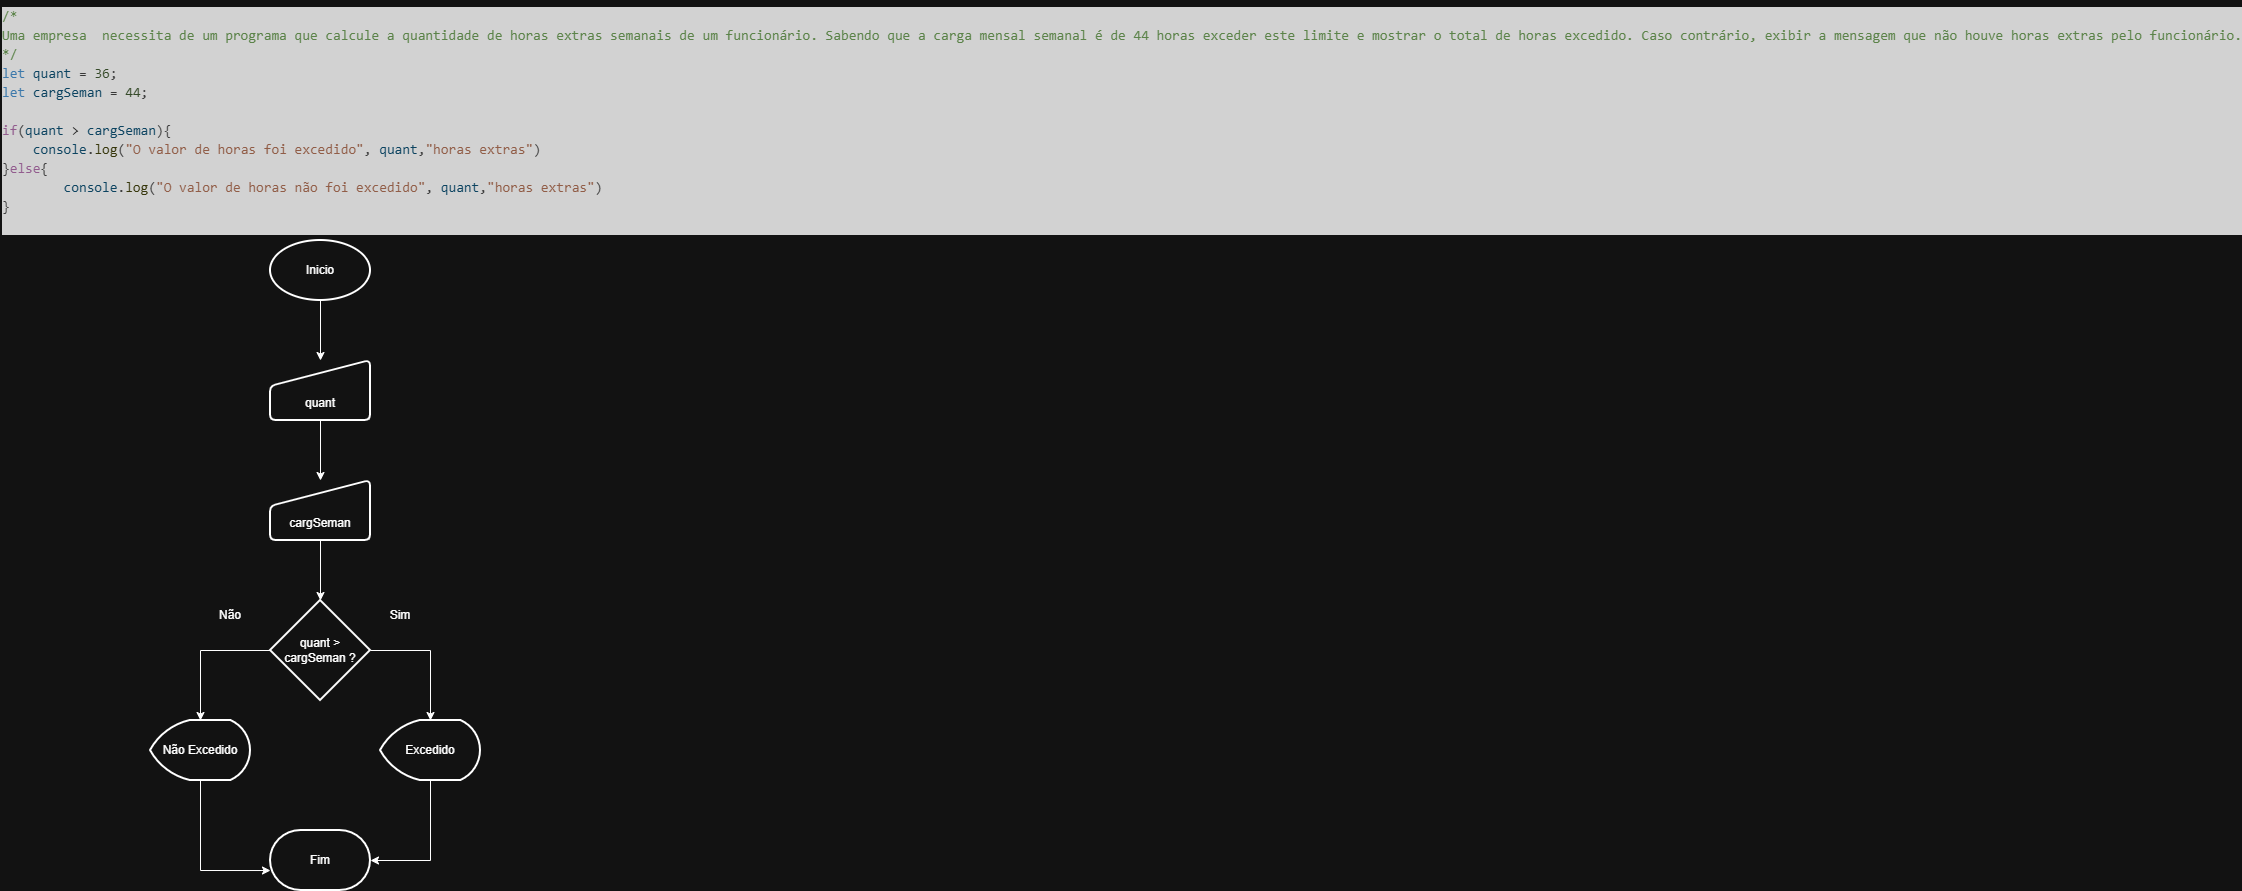

The diagram above was exported from draw.io. Its source (the exported page's mxGraphModel, read from the mxfile embedded in the PNG):
<mxGraphModel dx="2669" dy="608" grid="1" gridSize="10" guides="1" tooltips="1" connect="1" arrows="1" fold="1" page="1" pageScale="1" pageWidth="827" pageHeight="1169" math="0" shadow="0">
  <root>
    <mxCell id="0" />
    <mxCell id="1" parent="0" />
    <mxCell id="Y2VRlDrjw-z-Uz1NOwvH-1" parent="1" style="text;whiteSpace=wrap;html=1;" value="&lt;div style=&quot;color: #cccccc;background-color: #1f1f1f;font-family: Consolas, 'Courier New', monospace;font-weight: normal;font-size: 14px;line-height: 19px;white-space: pre;&quot;&gt;&lt;div&gt;&lt;span style=&quot;color: #6a9955;&quot;&gt;/*&lt;/span&gt;&lt;/div&gt;&lt;div&gt;&lt;span style=&quot;color: #6a9955;&quot;&gt;Uma empresa &amp;nbsp;necessita de um programa que calcule a quantidade de horas extras semanais de um funcionário. Sabendo que a carga mensal semanal é de 44 horas exceder este limite e mostrar o total de horas excedido. Caso contrário, exibir a mensagem que não houve horas extras pelo funcionário.&lt;/span&gt;&lt;/div&gt;&lt;div&gt;&lt;span style=&quot;color: #6a9955;&quot;&gt;*/&lt;/span&gt;&lt;/div&gt;&lt;div&gt;&lt;span style=&quot;color: #569cd6;&quot;&gt;let&lt;/span&gt;&lt;span style=&quot;color: #cccccc;&quot;&gt; &lt;/span&gt;&lt;span style=&quot;color: #9cdcfe;&quot;&gt;quant&lt;/span&gt;&lt;span style=&quot;color: #cccccc;&quot;&gt; &lt;/span&gt;&lt;span style=&quot;color: #d4d4d4;&quot;&gt;=&lt;/span&gt;&lt;span style=&quot;color: #cccccc;&quot;&gt; &lt;/span&gt;&lt;span style=&quot;color: #b5cea8;&quot;&gt;36&lt;/span&gt;&lt;span style=&quot;color: #cccccc;&quot;&gt;;&lt;/span&gt;&lt;/div&gt;&lt;div&gt;&lt;span style=&quot;color: #569cd6;&quot;&gt;let&lt;/span&gt;&lt;span style=&quot;color: #cccccc;&quot;&gt; &lt;/span&gt;&lt;span style=&quot;color: #9cdcfe;&quot;&gt;cargSeman&lt;/span&gt;&lt;span style=&quot;color: #cccccc;&quot;&gt; &lt;/span&gt;&lt;span style=&quot;color: #d4d4d4;&quot;&gt;=&lt;/span&gt;&lt;span style=&quot;color: #cccccc;&quot;&gt; &lt;/span&gt;&lt;span style=&quot;color: #b5cea8;&quot;&gt;44&lt;/span&gt;&lt;span style=&quot;color: #cccccc;&quot;&gt;;&lt;/span&gt;&lt;/div&gt;&lt;br&gt;&lt;div&gt;&lt;span style=&quot;color: #c586c0;&quot;&gt;if&lt;/span&gt;&lt;span style=&quot;color: #cccccc;&quot;&gt;(&lt;/span&gt;&lt;span style=&quot;color: #9cdcfe;&quot;&gt;quant&lt;/span&gt;&lt;span style=&quot;color: #cccccc;&quot;&gt; &lt;/span&gt;&lt;span style=&quot;color: #d4d4d4;&quot;&gt;&amp;gt;&lt;/span&gt;&lt;span style=&quot;color: #cccccc;&quot;&gt; &lt;/span&gt;&lt;span style=&quot;color: #9cdcfe;&quot;&gt;cargSeman&lt;/span&gt;&lt;span style=&quot;color: #cccccc;&quot;&gt;){&lt;/span&gt;&lt;/div&gt;&lt;div&gt;&lt;span style=&quot;color: #cccccc;&quot;&gt;&amp;nbsp; &amp;nbsp; &lt;/span&gt;&lt;span style=&quot;color: #9cdcfe;&quot;&gt;console&lt;/span&gt;&lt;span style=&quot;color: #cccccc;&quot;&gt;.&lt;/span&gt;&lt;span style=&quot;color: #dcdcaa;&quot;&gt;log&lt;/span&gt;&lt;span style=&quot;color: #cccccc;&quot;&gt;(&lt;/span&gt;&lt;span style=&quot;color: #ce9178;&quot;&gt;&quot;O valor de horas foi excedido&quot;&lt;/span&gt;&lt;span style=&quot;color: #cccccc;&quot;&gt;, &lt;/span&gt;&lt;span style=&quot;color: #9cdcfe;&quot;&gt;quant&lt;/span&gt;&lt;span style=&quot;color: #cccccc;&quot;&gt;,&lt;/span&gt;&lt;span style=&quot;color: #ce9178;&quot;&gt;&quot;horas extras&quot;&lt;/span&gt;&lt;span style=&quot;color: #cccccc;&quot;&gt;)&lt;/span&gt;&lt;/div&gt;&lt;div&gt;&lt;span style=&quot;color: #cccccc;&quot;&gt;}&lt;/span&gt;&lt;span style=&quot;color: #c586c0;&quot;&gt;else&lt;/span&gt;&lt;span style=&quot;color: #cccccc;&quot;&gt;{&lt;/span&gt;&lt;/div&gt;&lt;div&gt;&lt;span style=&quot;color: #cccccc;&quot;&gt;&amp;nbsp; &amp;nbsp; &amp;nbsp; &amp;nbsp; &lt;/span&gt;&lt;span style=&quot;color: #9cdcfe;&quot;&gt;console&lt;/span&gt;&lt;span style=&quot;color: #cccccc;&quot;&gt;.&lt;/span&gt;&lt;span style=&quot;color: #dcdcaa;&quot;&gt;log&lt;/span&gt;&lt;span style=&quot;color: #cccccc;&quot;&gt;(&lt;/span&gt;&lt;span style=&quot;color: #ce9178;&quot;&gt;&quot;O valor de horas não foi excedido&quot;&lt;/span&gt;&lt;span style=&quot;color: #cccccc;&quot;&gt;, &lt;/span&gt;&lt;span style=&quot;color: #9cdcfe;&quot;&gt;quant&lt;/span&gt;&lt;span style=&quot;color: #cccccc;&quot;&gt;,&lt;/span&gt;&lt;span style=&quot;color: #ce9178;&quot;&gt;&quot;horas extras&quot;&lt;/span&gt;&lt;span style=&quot;color: #cccccc;&quot;&gt;)&lt;/span&gt;&lt;/div&gt;&lt;div&gt;&lt;span style=&quot;color: #cccccc;&quot;&gt;}&lt;/span&gt;&lt;/div&gt;&lt;br&gt;&lt;/div&gt;" vertex="1">
      <mxGeometry height="200" width="2180" x="-1530" y="30" as="geometry" />
    </mxCell>
    <mxCell id="Y2VRlDrjw-z-Uz1NOwvH-9" edge="1" parent="1" source="Y2VRlDrjw-z-Uz1NOwvH-3" style="edgeStyle=orthogonalEdgeStyle;rounded=0;orthogonalLoop=1;jettySize=auto;html=1;" target="Y2VRlDrjw-z-Uz1NOwvH-8" value="">
      <mxGeometry relative="1" as="geometry" />
    </mxCell>
    <mxCell id="Y2VRlDrjw-z-Uz1NOwvH-3" parent="1" style="html=1;strokeWidth=2;shape=manualInput;boundedLbl=1;whiteSpace=wrap;rounded=1;size=26;arcSize=11;" value="quant" vertex="1">
      <mxGeometry height="60" width="100" x="-1260" y="390" as="geometry" />
    </mxCell>
    <mxCell id="Y2VRlDrjw-z-Uz1NOwvH-6" edge="1" parent="1" source="Y2VRlDrjw-z-Uz1NOwvH-4" style="edgeStyle=orthogonalEdgeStyle;rounded=0;orthogonalLoop=1;jettySize=auto;html=1;" target="Y2VRlDrjw-z-Uz1NOwvH-3" value="">
      <mxGeometry relative="1" as="geometry" />
    </mxCell>
    <mxCell id="Y2VRlDrjw-z-Uz1NOwvH-4" parent="1" style="strokeWidth=2;html=1;shape=mxgraph.flowchart.start_1;whiteSpace=wrap;" value="Inicio" vertex="1">
      <mxGeometry height="60" width="100" x="-1260" y="270" as="geometry" />
    </mxCell>
    <mxCell id="Y2VRlDrjw-z-Uz1NOwvH-5" parent="1" style="strokeWidth=2;html=1;shape=mxgraph.flowchart.terminator;whiteSpace=wrap;" value="Fim" vertex="1">
      <mxGeometry height="60" width="100" x="-1260" y="860" as="geometry" />
    </mxCell>
    <mxCell id="Y2VRlDrjw-z-Uz1NOwvH-7" parent="1" style="strokeWidth=2;html=1;shape=mxgraph.flowchart.decision;whiteSpace=wrap;" value="quant &amp;gt; cargSeman ?" vertex="1">
      <mxGeometry height="100" width="100" x="-1260" y="630" as="geometry" />
    </mxCell>
    <mxCell id="Y2VRlDrjw-z-Uz1NOwvH-10" edge="1" parent="1" source="Y2VRlDrjw-z-Uz1NOwvH-8" style="edgeStyle=orthogonalEdgeStyle;rounded=0;orthogonalLoop=1;jettySize=auto;html=1;" target="Y2VRlDrjw-z-Uz1NOwvH-7" value="">
      <mxGeometry relative="1" as="geometry" />
    </mxCell>
    <mxCell id="Y2VRlDrjw-z-Uz1NOwvH-8" parent="1" style="html=1;strokeWidth=2;shape=manualInput;boundedLbl=1;whiteSpace=wrap;rounded=1;size=26;arcSize=11;" value="cargSeman" vertex="1">
      <mxGeometry height="60" width="100" x="-1260" y="510" as="geometry" />
    </mxCell>
    <mxCell id="RD7QrrdMgyEIERQavRE5-1" parent="1" style="strokeWidth=2;html=1;shape=mxgraph.flowchart.display;whiteSpace=wrap;" value="Não Excedido" vertex="1">
      <mxGeometry height="60" width="100" x="-1380" y="750" as="geometry" />
    </mxCell>
    <mxCell id="RD7QrrdMgyEIERQavRE5-2" parent="1" style="strokeWidth=2;html=1;shape=mxgraph.flowchart.display;whiteSpace=wrap;" value="Excedido" vertex="1">
      <mxGeometry height="60" width="100" x="-1150" y="750" as="geometry" />
    </mxCell>
    <mxCell id="RD7QrrdMgyEIERQavRE5-3" edge="1" parent="1" source="Y2VRlDrjw-z-Uz1NOwvH-7" style="edgeStyle=orthogonalEdgeStyle;rounded=0;orthogonalLoop=1;jettySize=auto;html=1;exitX=1;exitY=0.5;exitDx=0;exitDy=0;exitPerimeter=0;entryX=0.5;entryY=0;entryDx=0;entryDy=0;entryPerimeter=0;" target="RD7QrrdMgyEIERQavRE5-2">
      <mxGeometry relative="1" as="geometry" />
    </mxCell>
    <mxCell id="RD7QrrdMgyEIERQavRE5-4" edge="1" parent="1" source="Y2VRlDrjw-z-Uz1NOwvH-7" style="edgeStyle=orthogonalEdgeStyle;rounded=0;orthogonalLoop=1;jettySize=auto;html=1;exitX=0;exitY=0.5;exitDx=0;exitDy=0;exitPerimeter=0;entryX=0.5;entryY=0;entryDx=0;entryDy=0;entryPerimeter=0;" target="RD7QrrdMgyEIERQavRE5-1">
      <mxGeometry relative="1" as="geometry" />
    </mxCell>
    <mxCell id="RD7QrrdMgyEIERQavRE5-5" edge="1" parent="1" source="RD7QrrdMgyEIERQavRE5-2" style="edgeStyle=orthogonalEdgeStyle;rounded=0;orthogonalLoop=1;jettySize=auto;html=1;exitX=0.5;exitY=1;exitDx=0;exitDy=0;exitPerimeter=0;entryX=1;entryY=0.5;entryDx=0;entryDy=0;entryPerimeter=0;" target="Y2VRlDrjw-z-Uz1NOwvH-5">
      <mxGeometry relative="1" as="geometry" />
    </mxCell>
    <mxCell id="RD7QrrdMgyEIERQavRE5-6" edge="1" parent="1" source="RD7QrrdMgyEIERQavRE5-1" style="edgeStyle=orthogonalEdgeStyle;rounded=0;orthogonalLoop=1;jettySize=auto;html=1;exitX=0.5;exitY=1;exitDx=0;exitDy=0;exitPerimeter=0;entryX=0;entryY=0.667;entryDx=0;entryDy=0;entryPerimeter=0;" target="Y2VRlDrjw-z-Uz1NOwvH-5">
      <mxGeometry relative="1" as="geometry" />
    </mxCell>
    <mxCell id="RD7QrrdMgyEIERQavRE5-7" parent="1" style="text;html=1;whiteSpace=wrap;strokeColor=none;fillColor=none;align=center;verticalAlign=middle;rounded=0;" value="Sim" vertex="1">
      <mxGeometry height="30" width="60" x="-1160" y="630" as="geometry" />
    </mxCell>
    <mxCell id="RD7QrrdMgyEIERQavRE5-8" parent="1" style="text;html=1;whiteSpace=wrap;strokeColor=none;fillColor=none;align=center;verticalAlign=middle;rounded=0;" value="Não" vertex="1">
      <mxGeometry height="30" width="60" x="-1330" y="630" as="geometry" />
    </mxCell>
  </root>
</mxGraphModel>